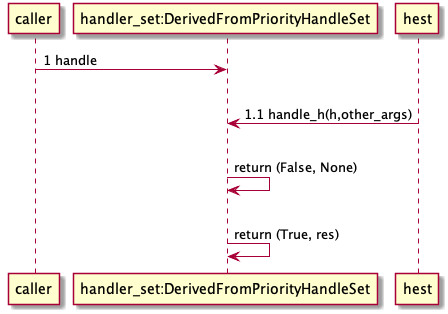

The diagram above was rendered by PlantUML. Its source (embedded in the PNG):
@startuml
caller -> "handler_set:DerivedFromPriorityHandleSet" as hset: 1 handle
loop h:HandleObjects
    hest -> hset : 1.1 handle_h(h,other_args)
    alt h couldn't handle
       hset -> hset: return (False, None)
    alt h could handle
       hset -> hset: return (True, res)

@enduml